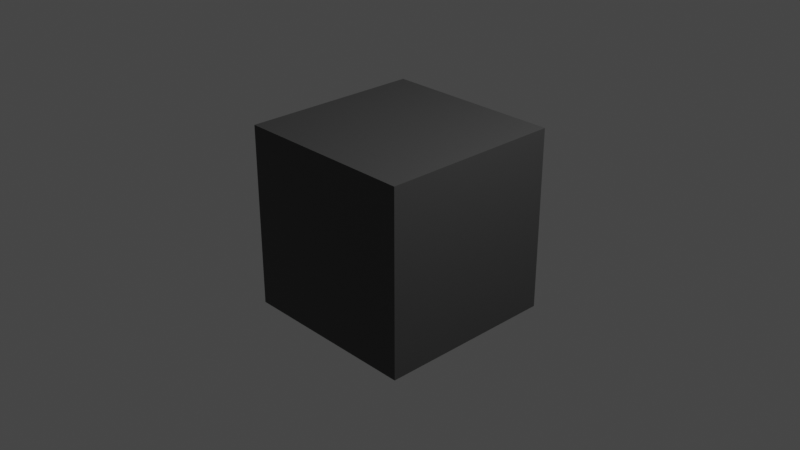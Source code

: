 # Source: arrowgen.blend  (saved by Blender 3.3.6; exported with 4.5.12 LTS)
import bpy
from mathutils import Matrix  # noqa: F401  (used for matrix-valued properties, if any)

bpy.ops.wm.read_factory_settings(use_empty=True)
scene = bpy.context.scene
scene.name = 'Scene'

# ---- collections
col_collection = bpy.data.collections.new('Collection'); scene.collection.children.link(col_collection)

# ---- materials (node trees are filled in below, after node groups)
mat_material = bpy.data.materials.new('Material')
mat_material.alpha_threshold = 0.0
mat_material.use_transparent_shadow = False
mat_material.roughness = 0.5
mat_material.line_color = (0.0, 0.0, 0.0, 1.0)
mat_material_001 = bpy.data.materials.new('Material.001')
mat_material_001.use_transparent_shadow = False

# ---- material node trees
mat_material.use_nodes = True; mat_material.node_tree.nodes.clear()
_N = mat_material.node_tree.nodes; _L = mat_material.node_tree.links
n0 = _N.new('ShaderNodeOutputMaterial'); n0.name = 'Material Output'; n0.location = (300, 300)
n1 = _N.new('ShaderNodeBsdfPrincipled'); n1.name = 'Principled BSDF'; n1.location = (10, 300)
n1.distribution = 'GGX'
n1.subsurface_method = 'RANDOM_WALK_SKIN'
n1.inputs[0].default_value = (0.0578, 0.0578, 0.0578, 1.0)
n1.inputs[3].default_value = 1.45
n1.inputs[27].default_value = (0.0, 0.0, 0.0, 1.0)
n1.inputs[28].default_value = 1.0
_L.new(n1.outputs[0], n0.inputs[0])
n0.is_active_output = True
mat_material_001.use_nodes = True; mat_material_001.node_tree.nodes.clear()
_N = mat_material_001.node_tree.nodes; _L = mat_material_001.node_tree.links
n0 = _N.new('ShaderNodeBsdfPrincipled'); n0.name = 'Principled BSDF'; n0.location = (10, 300)
n0.distribution = 'GGX'
n0.subsurface_method = 'RANDOM_WALK_SKIN'
n0.inputs[0].default_value = (0.8, 0.03104, 0.03462, 1.0)
n0.inputs[3].default_value = 1.45
n0.inputs[27].default_value = (0.0, 0.0, 0.0, 1.0)
n0.inputs[28].default_value = 1.0
n1 = _N.new('ShaderNodeOutputMaterial'); n1.name = 'Material Output'; n1.location = (300, 300)
_L.new(n0.outputs[0], n1.inputs[0])
n1.is_active_output = True

# ---- world
world_world = bpy.data.worlds.new('World'); scene.world = world_world
world_world.use_nodes = True; world_world.node_tree.nodes.clear()
_N = world_world.node_tree.nodes; _L = world_world.node_tree.links
n0 = _N.new('ShaderNodeOutputWorld'); n0.name = 'World Output'; n0.location = (300, 300)
n1 = _N.new('ShaderNodeBackground'); n1.name = 'Background'; n1.location = (10, 300)
n1.inputs[0].default_value = (0.05088, 0.05088, 0.05088, 1.0)
_L.new(n1.outputs[0], n0.inputs[0])
n0.is_active_output = True
world_world.color = (0.05088, 0.05088, 0.05088)
world_world.use_sun_shadow = False
world_world.sun_shadow_jitter_overblur = 0.0

# ---- cameras
cam_camera = bpy.data.cameras.new('Camera')
cam_camera.clip_end = 100.0
cam_camera.ortho_scale = 7.314

# ---- lights
light_light = bpy.data.lights.new('Light', 'POINT')
light_light.transmission_factor = 0.0
light_light.energy = 1000.0
light_light.shadow_soft_size = 0.1
light_light.shadow_maximum_resolution = 0.006
light_light.use_absolute_resolution = True

# ---- meshes
me_cube = bpy.data.meshes.new('Cube')
me_cube.from_pydata([(1.0, 1.0, 1.0), (1.0, 1.0, -1.0), (1.0, -1.0, 1.0), (1.0, -1.0, -1.0), (-1.0, 1.0, 1.0), (-1.0, 1.0, -1.0), (-1.0, -1.0, 1.0), (-1.0, -1.0, -1.0)], [], [(0, 4, 6, 2), (3, 2, 6, 7), (7, 6, 4, 5), (5, 1, 3, 7), (1, 0, 2, 3), (5, 4, 0, 1)])
me_cube.polygons.foreach_set('material_index', [0, 0, 0, 0, 0, 1])
_uv = me_cube.uv_layers.new(name='UVMap')
_uv.uv.foreach_set('vector', [0.625, 0.5, 0.875, 0.5, 0.875, 0.75, 0.625, 0.75, 0.375, 0.75, 0.625, 0.75, 0.625, 1.0, 0.375, 1.0, 0.375, 0.0, 0.625, 0.0, 0.625, 0.25, 0.375, 0.25, 0.125, 0.5, 0.375, 0.5, 0.375, 0.75, 0.125, 0.75, 0.375, 0.5, 0.625, 0.5, 0.625, 0.75, 0.375, 0.75, 0.375, 0.25, 0.625, 0.25, 0.625, 0.5, 0.375, 0.5])
me_cube.materials.append(mat_material)
me_cube.materials.append(mat_material_001)
me_cube.use_mirror_vertex_groups = False
me_cube.update()

# ---- objects
ob_cube = bpy.data.objects.new('Cube', me_cube)
ob_light = bpy.data.objects.new('Light', light_light)
ob_camera = bpy.data.objects.new('Camera', cam_camera)

# ---- transforms, parenting, visibility, modifiers, constraints
ob_cube.location = (0.0, 0.0, 0.0)
ob_cube.lock_rotations_4d = False
ob_cube.empty_display_type = 'ARROWS'
ob_cube.lineart.crease_threshold = 0.0
ob_light.location = (4.076, 1.005, 5.904)
ob_light.rotation_euler = (0.6503, 0.05522, 1.866)
ob_light.lock_rotations_4d = False
ob_light.empty_display_type = 'ARROWS'
ob_light.color = (0.0, 0.0, 0.0, 0.0)
ob_light.lineart.crease_threshold = 0.0
ob_camera.location = (7.359, -6.926, 4.958)
ob_camera.rotation_euler = (1.109, 0.0, 0.8149)
ob_camera.lock_rotations_4d = False
ob_camera.empty_display_type = 'ARROWS'
ob_camera.color = (0.0, 0.0, 0.0, 0.0)
ob_camera.display_type = 'WIRE'
ob_camera.lineart.crease_threshold = 0.0

# ---- collection membership
col_collection.objects.link(ob_cube)
col_collection.objects.link(ob_light)
col_collection.objects.link(ob_camera)

# ---- scene / render settings (as saved in the file)
scene.camera = ob_camera
scene.frame_start = 1; scene.frame_end = 250; scene.frame_set(1)
scene.render.engine = 'BLENDER_EEVEE_NEXT'
scene.cycles.sampling_pattern = 'TABULATED_SOBOL'
scene.cycles.use_light_tree = False
scene.view_settings.view_transform = 'Filmic'
bpy.context.view_layer.update()
